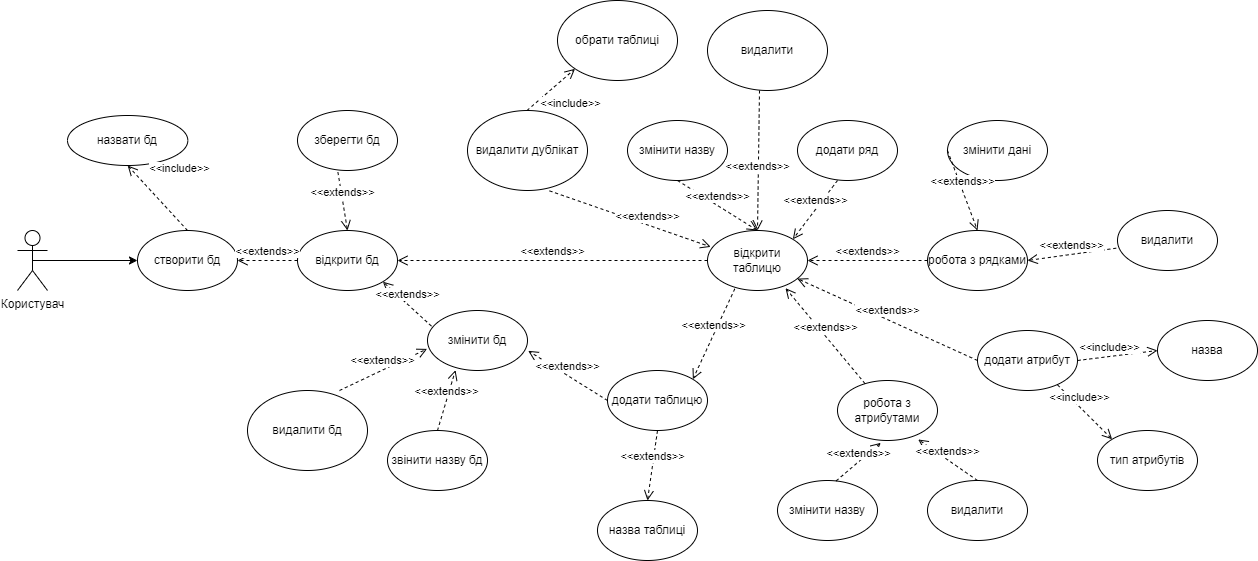

The diagram above was exported from draw.io. Its source (the exported page's mxGraphModel, read from the mxfile embedded in the PNG):
<mxGraphModel dx="998" dy="548" grid="1" gridSize="10" guides="1" tooltips="1" connect="1" arrows="1" fold="1" page="1" pageScale="1" pageWidth="827" pageHeight="1169" math="0" shadow="0">
  <root>
    <mxCell id="0" />
    <mxCell id="1" parent="0" />
    <mxCell id="GjnIjYDkOVZ2SHzRc3rE-7" style="edgeStyle=orthogonalEdgeStyle;rounded=0;orthogonalLoop=1;jettySize=auto;html=1;exitX=0.5;exitY=0.5;exitDx=0;exitDy=0;exitPerimeter=0;entryX=0;entryY=0.5;entryDx=0;entryDy=0;" parent="1" source="GjnIjYDkOVZ2SHzRc3rE-1" target="GjnIjYDkOVZ2SHzRc3rE-6" edge="1">
      <mxGeometry relative="1" as="geometry" />
    </mxCell>
    <mxCell id="GjnIjYDkOVZ2SHzRc3rE-1" value="Користувач" style="shape=umlActor;verticalLabelPosition=bottom;verticalAlign=top;html=1;outlineConnect=0;" parent="1" vertex="1">
      <mxGeometry x="20" y="240" width="30" height="60" as="geometry" />
    </mxCell>
    <mxCell id="GjnIjYDkOVZ2SHzRc3rE-6" value="створити бд" style="ellipse;whiteSpace=wrap;html=1;" parent="1" vertex="1">
      <mxGeometry x="139.99" y="240" width="100" height="60" as="geometry" />
    </mxCell>
    <mxCell id="GjnIjYDkOVZ2SHzRc3rE-9" value="назвати бд" style="ellipse;whiteSpace=wrap;html=1;" parent="1" vertex="1">
      <mxGeometry x="69.99999999999999" y="125" width="120.33" height="50" as="geometry" />
    </mxCell>
    <mxCell id="GjnIjYDkOVZ2SHzRc3rE-10" value="&amp;lt;&amp;lt;include&amp;gt;&amp;gt;" style="html=1;verticalAlign=bottom;endArrow=open;dashed=1;endSize=8;rounded=0;exitX=0.5;exitY=0;exitDx=0;exitDy=0;entryX=0.5;entryY=1;entryDx=0;entryDy=0;" parent="1" source="GjnIjYDkOVZ2SHzRc3rE-6" target="GjnIjYDkOVZ2SHzRc3rE-9" edge="1">
      <mxGeometry x="-0.0062" y="-30" relative="1" as="geometry">
        <mxPoint x="180" y="190" as="sourcePoint" />
        <mxPoint x="100" y="190" as="targetPoint" />
        <mxPoint as="offset" />
      </mxGeometry>
    </mxCell>
    <mxCell id="GjnIjYDkOVZ2SHzRc3rE-17" value="відкрити бд" style="ellipse;whiteSpace=wrap;html=1;" parent="1" vertex="1">
      <mxGeometry x="300" y="240" width="100" height="60" as="geometry" />
    </mxCell>
    <mxCell id="GjnIjYDkOVZ2SHzRc3rE-18" value="зберегти бд" style="ellipse;whiteSpace=wrap;html=1;" parent="1" vertex="1">
      <mxGeometry x="300" y="120" width="100" height="60" as="geometry" />
    </mxCell>
    <mxCell id="GjnIjYDkOVZ2SHzRc3rE-19" value="змінити бд" style="ellipse;whiteSpace=wrap;html=1;" parent="1" vertex="1">
      <mxGeometry x="430" y="320" width="100" height="60" as="geometry" />
    </mxCell>
    <mxCell id="GjnIjYDkOVZ2SHzRc3rE-20" value="&amp;lt;&amp;lt;extends&amp;gt;&amp;gt;" style="html=1;verticalAlign=bottom;endArrow=open;dashed=1;endSize=8;rounded=0;exitX=0;exitY=0.5;exitDx=0;exitDy=0;entryX=1;entryY=0.5;entryDx=0;entryDy=0;" parent="1" source="GjnIjYDkOVZ2SHzRc3rE-17" target="GjnIjYDkOVZ2SHzRc3rE-6" edge="1">
      <mxGeometry relative="1" as="geometry">
        <mxPoint x="270" y="210" as="sourcePoint" />
        <mxPoint x="270" y="270" as="targetPoint" />
        <mxPoint as="offset" />
      </mxGeometry>
    </mxCell>
    <mxCell id="GjnIjYDkOVZ2SHzRc3rE-22" value="&amp;lt;&amp;lt;extends&amp;gt;&amp;gt;" style="html=1;verticalAlign=bottom;endArrow=open;dashed=1;endSize=8;rounded=0;exitX=0.404;exitY=1.027;exitDx=0;exitDy=0;entryX=0.5;entryY=0;entryDx=0;entryDy=0;exitPerimeter=0;" parent="1" source="GjnIjYDkOVZ2SHzRc3rE-18" target="GjnIjYDkOVZ2SHzRc3rE-17" edge="1">
      <mxGeometry relative="1" as="geometry">
        <mxPoint x="460" y="230" as="sourcePoint" />
        <mxPoint x="400.00000000000205" y="190" as="targetPoint" />
        <mxPoint as="offset" />
      </mxGeometry>
    </mxCell>
    <mxCell id="GjnIjYDkOVZ2SHzRc3rE-23" value="&amp;lt;&amp;lt;extends&amp;gt;&amp;gt;" style="html=1;verticalAlign=bottom;endArrow=open;dashed=1;endSize=8;rounded=0;exitX=0.04;exitY=0.261;exitDx=0;exitDy=0;entryX=1;entryY=1;entryDx=0;entryDy=0;exitPerimeter=0;" parent="1" source="GjnIjYDkOVZ2SHzRc3rE-19" target="GjnIjYDkOVZ2SHzRc3rE-17" edge="1">
      <mxGeometry relative="1" as="geometry">
        <mxPoint x="460" y="340" as="sourcePoint" />
        <mxPoint x="400.00000000000205" y="300" as="targetPoint" />
        <mxPoint as="offset" />
      </mxGeometry>
    </mxCell>
    <mxCell id="GjnIjYDkOVZ2SHzRc3rE-24" value="додати таблицю" style="ellipse;whiteSpace=wrap;html=1;" parent="1" vertex="1">
      <mxGeometry x="610" y="380" width="100" height="60" as="geometry" />
    </mxCell>
    <mxCell id="GjnIjYDkOVZ2SHzRc3rE-25" value="відкрити таблицю" style="ellipse;whiteSpace=wrap;html=1;" parent="1" vertex="1">
      <mxGeometry x="710" y="240" width="100" height="60" as="geometry" />
    </mxCell>
    <mxCell id="GjnIjYDkOVZ2SHzRc3rE-26" value="&amp;lt;&amp;lt;extends&amp;gt;&amp;gt;" style="html=1;verticalAlign=bottom;endArrow=open;dashed=1;endSize=8;rounded=0;exitX=0;exitY=0.5;exitDx=0;exitDy=0;" parent="1" source="GjnIjYDkOVZ2SHzRc3rE-25" edge="1">
      <mxGeometry relative="1" as="geometry">
        <mxPoint x="570" y="270" as="sourcePoint" />
        <mxPoint x="400" y="270" as="targetPoint" />
        <mxPoint as="offset" />
      </mxGeometry>
    </mxCell>
    <mxCell id="GjnIjYDkOVZ2SHzRc3rE-27" value="&amp;lt;&amp;lt;extends&amp;gt;&amp;gt;" style="html=1;verticalAlign=bottom;endArrow=open;dashed=1;endSize=8;rounded=0;exitX=0.273;exitY=0.972;exitDx=0;exitDy=0;entryX=1;entryY=0;entryDx=0;entryDy=0;exitPerimeter=0;" parent="1" source="GjnIjYDkOVZ2SHzRc3rE-25" target="GjnIjYDkOVZ2SHzRc3rE-24" edge="1">
      <mxGeometry relative="1" as="geometry">
        <mxPoint x="690" y="310" as="sourcePoint" />
        <mxPoint x="626.7" y="371.02" as="targetPoint" />
        <mxPoint as="offset" />
      </mxGeometry>
    </mxCell>
    <mxCell id="GjnIjYDkOVZ2SHzRc3rE-28" value="&amp;lt;&amp;lt;extends&amp;gt;&amp;gt;" style="html=1;verticalAlign=bottom;endArrow=open;dashed=1;endSize=8;rounded=0;exitX=0;exitY=0.5;exitDx=0;exitDy=0;entryX=1.007;entryY=0.672;entryDx=0;entryDy=0;entryPerimeter=0;" parent="1" source="GjnIjYDkOVZ2SHzRc3rE-24" target="GjnIjYDkOVZ2SHzRc3rE-19" edge="1">
      <mxGeometry relative="1" as="geometry">
        <mxPoint x="520" y="460" as="sourcePoint" />
        <mxPoint x="456.70000000000005" y="521.02" as="targetPoint" />
        <mxPoint as="offset" />
      </mxGeometry>
    </mxCell>
    <mxCell id="GjnIjYDkOVZ2SHzRc3rE-29" value="назва таблиці" style="ellipse;whiteSpace=wrap;html=1;" parent="1" vertex="1">
      <mxGeometry x="600" y="510" width="100" height="60" as="geometry" />
    </mxCell>
    <mxCell id="GjnIjYDkOVZ2SHzRc3rE-31" value="змінити назву" style="ellipse;whiteSpace=wrap;html=1;" parent="1" vertex="1">
      <mxGeometry x="630" y="130" width="100" height="60" as="geometry" />
    </mxCell>
    <mxCell id="GjnIjYDkOVZ2SHzRc3rE-32" value="додати ряд" style="ellipse;whiteSpace=wrap;html=1;" parent="1" vertex="1">
      <mxGeometry x="800" y="130" width="100" height="60" as="geometry" />
    </mxCell>
    <mxCell id="GjnIjYDkOVZ2SHzRc3rE-33" value="звінити назву бд" style="ellipse;whiteSpace=wrap;html=1;" parent="1" vertex="1">
      <mxGeometry x="390" y="440" width="100" height="60" as="geometry" />
    </mxCell>
    <mxCell id="GjnIjYDkOVZ2SHzRc3rE-34" value="робота з рядками" style="ellipse;whiteSpace=wrap;html=1;" parent="1" vertex="1">
      <mxGeometry x="930" y="240" width="100" height="60" as="geometry" />
    </mxCell>
    <mxCell id="GjnIjYDkOVZ2SHzRc3rE-35" value="додати атрибут" style="ellipse;whiteSpace=wrap;html=1;" parent="1" vertex="1">
      <mxGeometry x="980" y="340" width="100" height="60" as="geometry" />
    </mxCell>
    <mxCell id="GjnIjYDkOVZ2SHzRc3rE-36" value="робота з атрибутами" style="ellipse;whiteSpace=wrap;html=1;" parent="1" vertex="1">
      <mxGeometry x="840" y="390" width="100" height="60" as="geometry" />
    </mxCell>
    <mxCell id="GjnIjYDkOVZ2SHzRc3rE-37" value="змінити назву" style="ellipse;whiteSpace=wrap;html=1;" parent="1" vertex="1">
      <mxGeometry x="780" y="490" width="100" height="60" as="geometry" />
    </mxCell>
    <mxCell id="GjnIjYDkOVZ2SHzRc3rE-38" value="видалити" style="ellipse;whiteSpace=wrap;html=1;" parent="1" vertex="1">
      <mxGeometry x="930" y="490" width="100" height="60" as="geometry" />
    </mxCell>
    <mxCell id="GjnIjYDkOVZ2SHzRc3rE-39" value="&amp;lt;&amp;lt;extends&amp;gt;&amp;gt;" style="html=1;verticalAlign=bottom;endArrow=open;dashed=1;endSize=8;rounded=0;exitX=0.5;exitY=0;exitDx=0;exitDy=0;entryX=0.28;entryY=0.994;entryDx=0;entryDy=0;entryPerimeter=0;" parent="1" source="GjnIjYDkOVZ2SHzRc3rE-33" target="GjnIjYDkOVZ2SHzRc3rE-19" edge="1">
      <mxGeometry relative="1" as="geometry">
        <mxPoint x="420" y="410" as="sourcePoint" />
        <mxPoint x="370.6999999999998" y="370.31999999999994" as="targetPoint" />
        <mxPoint as="offset" />
      </mxGeometry>
    </mxCell>
    <mxCell id="GjnIjYDkOVZ2SHzRc3rE-40" value="&amp;lt;&amp;lt;extends&amp;gt;&amp;gt;" style="html=1;verticalAlign=bottom;endArrow=open;dashed=1;endSize=8;rounded=0;exitX=0.5;exitY=1;exitDx=0;exitDy=0;entryX=0.5;entryY=0;entryDx=0;entryDy=0;" parent="1" source="GjnIjYDkOVZ2SHzRc3rE-31" target="GjnIjYDkOVZ2SHzRc3rE-25" edge="1">
      <mxGeometry relative="1" as="geometry">
        <mxPoint x="680" y="220" as="sourcePoint" />
        <mxPoint x="630.6999999999998" y="180.31999999999994" as="targetPoint" />
        <mxPoint as="offset" />
      </mxGeometry>
    </mxCell>
    <mxCell id="GjnIjYDkOVZ2SHzRc3rE-41" value="&amp;lt;&amp;lt;extends&amp;gt;&amp;gt;" style="html=1;verticalAlign=bottom;endArrow=open;dashed=1;endSize=8;rounded=0;exitX=0.4;exitY=1;exitDx=0;exitDy=0;entryX=1;entryY=0;entryDx=0;entryDy=0;exitPerimeter=0;" parent="1" source="GjnIjYDkOVZ2SHzRc3rE-32" target="GjnIjYDkOVZ2SHzRc3rE-25" edge="1">
      <mxGeometry relative="1" as="geometry">
        <mxPoint x="820" y="180" as="sourcePoint" />
        <mxPoint x="770.6999999999998" y="140.31999999999994" as="targetPoint" />
        <mxPoint as="offset" />
      </mxGeometry>
    </mxCell>
    <mxCell id="GjnIjYDkOVZ2SHzRc3rE-42" value="&amp;lt;&amp;lt;extends&amp;gt;&amp;gt;" style="html=1;verticalAlign=bottom;endArrow=open;dashed=1;endSize=8;rounded=0;exitX=0;exitY=0.5;exitDx=0;exitDy=0;entryX=1;entryY=0.5;entryDx=0;entryDy=0;" parent="1" source="GjnIjYDkOVZ2SHzRc3rE-34" target="GjnIjYDkOVZ2SHzRc3rE-25" edge="1">
      <mxGeometry relative="1" as="geometry">
        <mxPoint x="860" y="280" as="sourcePoint" />
        <mxPoint x="810.6999999999998" y="240.31999999999994" as="targetPoint" />
        <mxPoint as="offset" />
      </mxGeometry>
    </mxCell>
    <mxCell id="GjnIjYDkOVZ2SHzRc3rE-43" value="&amp;lt;&amp;lt;extends&amp;gt;&amp;gt;" style="html=1;verticalAlign=bottom;endArrow=open;dashed=1;endSize=8;rounded=0;exitX=0.5;exitY=1;exitDx=0;exitDy=0;entryX=0.5;entryY=0;entryDx=0;entryDy=0;" parent="1" source="GjnIjYDkOVZ2SHzRc3rE-24" target="GjnIjYDkOVZ2SHzRc3rE-29" edge="1">
      <mxGeometry relative="1" as="geometry">
        <mxPoint x="650" y="470" as="sourcePoint" />
        <mxPoint x="600.6999999999998" y="430.31999999999994" as="targetPoint" />
        <mxPoint as="offset" />
      </mxGeometry>
    </mxCell>
    <mxCell id="GjnIjYDkOVZ2SHzRc3rE-44" value="&amp;lt;&amp;lt;extends&amp;gt;&amp;gt;" style="html=1;verticalAlign=bottom;endArrow=open;dashed=1;endSize=8;rounded=0;entryX=0.78;entryY=0.961;entryDx=0;entryDy=0;entryPerimeter=0;" parent="1" source="GjnIjYDkOVZ2SHzRc3rE-36" target="GjnIjYDkOVZ2SHzRc3rE-25" edge="1">
      <mxGeometry relative="1" as="geometry">
        <mxPoint x="770" y="390" as="sourcePoint" />
        <mxPoint x="720.6999999999998" y="350.31999999999994" as="targetPoint" />
        <mxPoint as="offset" />
      </mxGeometry>
    </mxCell>
    <mxCell id="GjnIjYDkOVZ2SHzRc3rE-45" value="&amp;lt;&amp;lt;extends&amp;gt;&amp;gt;" style="html=1;verticalAlign=bottom;endArrow=open;dashed=1;endSize=8;rounded=0;exitX=0.5;exitY=0;exitDx=0;exitDy=0;entryX=0.807;entryY=0.983;entryDx=0;entryDy=0;entryPerimeter=0;" parent="1" source="GjnIjYDkOVZ2SHzRc3rE-38" target="GjnIjYDkOVZ2SHzRc3rE-36" edge="1">
      <mxGeometry relative="1" as="geometry">
        <mxPoint x="970" y="450" as="sourcePoint" />
        <mxPoint x="920.6999999999998" y="410.31999999999994" as="targetPoint" />
        <mxPoint as="offset" />
      </mxGeometry>
    </mxCell>
    <mxCell id="GjnIjYDkOVZ2SHzRc3rE-46" value="&amp;lt;&amp;lt;extends&amp;gt;&amp;gt;" style="html=1;verticalAlign=bottom;endArrow=open;dashed=1;endSize=8;rounded=0;exitX=0.587;exitY=0.006;exitDx=0;exitDy=0;entryX=0.433;entryY=1.039;entryDx=0;entryDy=0;entryPerimeter=0;exitPerimeter=0;" parent="1" source="GjnIjYDkOVZ2SHzRc3rE-37" target="GjnIjYDkOVZ2SHzRc3rE-36" edge="1">
      <mxGeometry relative="1" as="geometry">
        <mxPoint x="900" y="470" as="sourcePoint" />
        <mxPoint x="850.6999999999998" y="430.31999999999994" as="targetPoint" />
        <mxPoint as="offset" />
      </mxGeometry>
    </mxCell>
    <mxCell id="GjnIjYDkOVZ2SHzRc3rE-47" value="&amp;lt;&amp;lt;extends&amp;gt;&amp;gt;" style="html=1;verticalAlign=bottom;endArrow=open;dashed=1;endSize=8;rounded=0;exitX=0;exitY=0.5;exitDx=0;exitDy=0;" parent="1" source="GjnIjYDkOVZ2SHzRc3rE-35" target="GjnIjYDkOVZ2SHzRc3rE-25" edge="1">
      <mxGeometry relative="1" as="geometry">
        <mxPoint x="940" y="360" as="sourcePoint" />
        <mxPoint x="890.6999999999998" y="320.31999999999994" as="targetPoint" />
        <mxPoint as="offset" />
      </mxGeometry>
    </mxCell>
    <mxCell id="GjnIjYDkOVZ2SHzRc3rE-48" value="змінити дані" style="ellipse;whiteSpace=wrap;html=1;" parent="1" vertex="1">
      <mxGeometry x="950" y="130" width="100" height="60" as="geometry" />
    </mxCell>
    <mxCell id="GjnIjYDkOVZ2SHzRc3rE-49" value="видалити" style="ellipse;whiteSpace=wrap;html=1;" parent="1" vertex="1">
      <mxGeometry x="1120" y="220" width="100" height="60" as="geometry" />
    </mxCell>
    <mxCell id="GjnIjYDkOVZ2SHzRc3rE-50" value="тип атрибутів" style="ellipse;whiteSpace=wrap;html=1;" parent="1" vertex="1">
      <mxGeometry x="1100" y="440" width="100" height="60" as="geometry" />
    </mxCell>
    <mxCell id="GjnIjYDkOVZ2SHzRc3rE-51" value="назва" style="ellipse;whiteSpace=wrap;html=1;" parent="1" vertex="1">
      <mxGeometry x="1160" y="330" width="100" height="60" as="geometry" />
    </mxCell>
    <mxCell id="GjnIjYDkOVZ2SHzRc3rE-52" value="&amp;lt;&amp;lt;extends&amp;gt;&amp;gt;" style="html=1;verticalAlign=bottom;endArrow=open;dashed=1;endSize=8;rounded=0;exitX=-0.013;exitY=0.628;exitDx=0;exitDy=0;entryX=1;entryY=0.5;entryDx=0;entryDy=0;exitPerimeter=0;" parent="1" source="GjnIjYDkOVZ2SHzRc3rE-49" target="GjnIjYDkOVZ2SHzRc3rE-34" edge="1">
      <mxGeometry relative="1" as="geometry">
        <mxPoint x="1060" y="260" as="sourcePoint" />
        <mxPoint x="939.9999999999961" y="260" as="targetPoint" />
        <mxPoint as="offset" />
      </mxGeometry>
    </mxCell>
    <mxCell id="GjnIjYDkOVZ2SHzRc3rE-53" value="&amp;lt;&amp;lt;extends&amp;gt;&amp;gt;" style="html=1;verticalAlign=bottom;endArrow=open;dashed=1;endSize=8;rounded=0;exitX=0;exitY=0.5;exitDx=0;exitDy=0;entryX=0.5;entryY=0;entryDx=0;entryDy=0;" parent="1" source="GjnIjYDkOVZ2SHzRc3rE-48" target="GjnIjYDkOVZ2SHzRc3rE-34" edge="1">
      <mxGeometry relative="1" as="geometry">
        <mxPoint x="1040" y="210" as="sourcePoint" />
        <mxPoint x="919.9999999999961" y="210" as="targetPoint" />
        <mxPoint as="offset" />
      </mxGeometry>
    </mxCell>
    <mxCell id="GjnIjYDkOVZ2SHzRc3rE-56" value="&amp;lt;&amp;lt;include&amp;gt;&amp;gt;" style="html=1;verticalAlign=bottom;endArrow=open;dashed=1;endSize=8;rounded=0;exitX=1;exitY=0.5;exitDx=0;exitDy=0;entryX=0;entryY=0.5;entryDx=0;entryDy=0;" parent="1" source="GjnIjYDkOVZ2SHzRc3rE-35" target="GjnIjYDkOVZ2SHzRc3rE-51" edge="1">
      <mxGeometry x="-0.2" relative="1" as="geometry">
        <mxPoint x="1100" y="430" as="sourcePoint" />
        <mxPoint x="1100" y="380.0000000000001" as="targetPoint" />
        <mxPoint as="offset" />
      </mxGeometry>
    </mxCell>
    <mxCell id="GjnIjYDkOVZ2SHzRc3rE-57" value="&amp;lt;&amp;lt;include&amp;gt;&amp;gt;" style="html=1;verticalAlign=bottom;endArrow=open;dashed=1;endSize=8;rounded=0;exitX=0.8;exitY=0.906;exitDx=0;exitDy=0;entryX=0;entryY=0;entryDx=0;entryDy=0;exitPerimeter=0;" parent="1" source="GjnIjYDkOVZ2SHzRc3rE-35" target="GjnIjYDkOVZ2SHzRc3rE-50" edge="1">
      <mxGeometry x="-0.2" relative="1" as="geometry">
        <mxPoint x="1060" y="440" as="sourcePoint" />
        <mxPoint x="1060" y="390.0000000000001" as="targetPoint" />
        <mxPoint as="offset" />
      </mxGeometry>
    </mxCell>
    <mxCell id="7VCgrOJ-zKU7qs1rnq_0-2" value="видалити бд" style="ellipse;whiteSpace=wrap;html=1;" parent="1" vertex="1">
      <mxGeometry x="250" y="400" width="120" height="80" as="geometry" />
    </mxCell>
    <mxCell id="7VCgrOJ-zKU7qs1rnq_0-3" value="&amp;lt;&amp;lt;extends&amp;gt;&amp;gt;" style="html=1;verticalAlign=bottom;endArrow=open;dashed=1;endSize=8;rounded=0;exitX=0.5;exitY=0;exitDx=0;exitDy=0;entryX=-0.004;entryY=0.64;entryDx=0;entryDy=0;entryPerimeter=0;" parent="1" target="GjnIjYDkOVZ2SHzRc3rE-19" edge="1">
      <mxGeometry relative="1" as="geometry">
        <mxPoint x="342" y="400" as="sourcePoint" />
        <mxPoint x="390" y="349.64" as="targetPoint" />
        <mxPoint as="offset" />
      </mxGeometry>
    </mxCell>
    <mxCell id="7VCgrOJ-zKU7qs1rnq_0-4" value="видалити" style="ellipse;whiteSpace=wrap;html=1;" parent="1" vertex="1">
      <mxGeometry x="710" y="20" width="120" height="80" as="geometry" />
    </mxCell>
    <mxCell id="7VCgrOJ-zKU7qs1rnq_0-5" value="&amp;lt;&amp;lt;extends&amp;gt;&amp;gt;" style="html=1;verticalAlign=bottom;endArrow=open;dashed=1;endSize=8;rounded=0;exitX=0.5;exitY=0;exitDx=0;exitDy=0;entryX=0.5;entryY=0;entryDx=0;entryDy=0;" parent="1" target="GjnIjYDkOVZ2SHzRc3rE-25" edge="1">
      <mxGeometry x="0.2193" y="-1" relative="1" as="geometry">
        <mxPoint x="762" y="100" as="sourcePoint" />
        <mxPoint x="810" y="49.639999999999986" as="targetPoint" />
        <mxPoint as="offset" />
      </mxGeometry>
    </mxCell>
    <mxCell id="7VCgrOJ-zKU7qs1rnq_0-6" value="видалити дублікат" style="ellipse;whiteSpace=wrap;html=1;" parent="1" vertex="1">
      <mxGeometry x="470" y="120" width="120" height="80" as="geometry" />
    </mxCell>
    <mxCell id="7VCgrOJ-zKU7qs1rnq_0-7" value="&amp;lt;&amp;lt;extends&amp;gt;&amp;gt;" style="html=1;verticalAlign=bottom;endArrow=open;dashed=1;endSize=8;rounded=0;exitX=0.5;exitY=0;exitDx=0;exitDy=0;entryX=0.032;entryY=0.273;entryDx=0;entryDy=0;entryPerimeter=0;" parent="1" target="GjnIjYDkOVZ2SHzRc3rE-25" edge="1">
      <mxGeometry x="0.2193" y="-1" relative="1" as="geometry">
        <mxPoint x="552" y="200.36" as="sourcePoint" />
        <mxPoint x="600" y="150" as="targetPoint" />
        <mxPoint as="offset" />
      </mxGeometry>
    </mxCell>
    <mxCell id="7VCgrOJ-zKU7qs1rnq_0-8" value="обрати таблиці" style="ellipse;whiteSpace=wrap;html=1;" parent="1" vertex="1">
      <mxGeometry x="560" y="10" width="120" height="80" as="geometry" />
    </mxCell>
    <mxCell id="7VCgrOJ-zKU7qs1rnq_0-9" value="&amp;lt;&amp;lt;include&amp;gt;&amp;gt;" style="html=1;verticalAlign=bottom;endArrow=open;dashed=1;endSize=8;rounded=0;exitX=0.5;exitY=0;exitDx=0;exitDy=0;entryX=0;entryY=1;entryDx=0;entryDy=0;" parent="1" edge="1" target="7VCgrOJ-zKU7qs1rnq_0-8">
      <mxGeometry x="-0.0062" y="-30" relative="1" as="geometry">
        <mxPoint x="529.5" y="120" as="sourcePoint" />
        <mxPoint x="530" y="70" as="targetPoint" />
        <mxPoint as="offset" />
      </mxGeometry>
    </mxCell>
  </root>
</mxGraphModel>